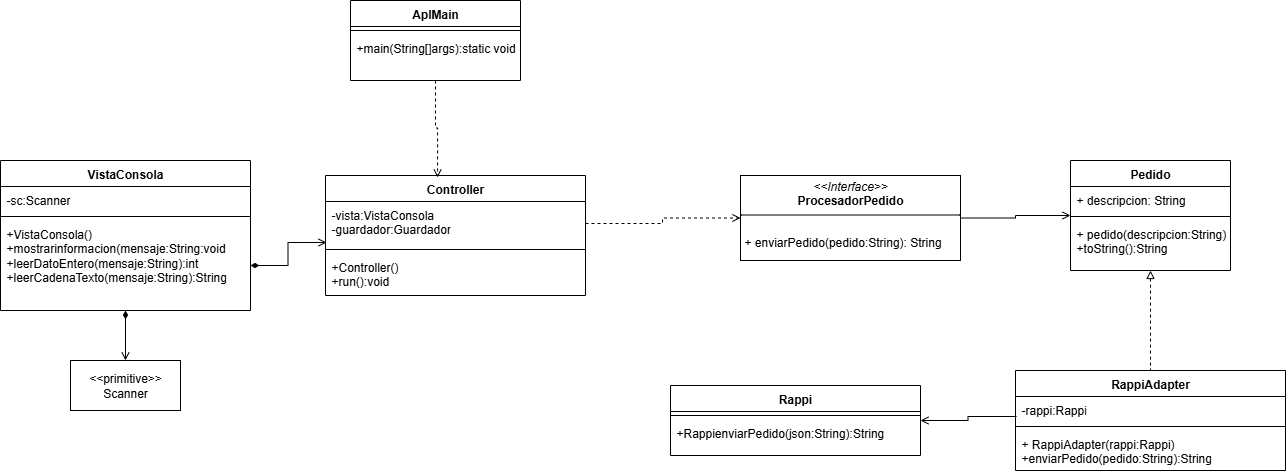

The diagram above was exported from draw.io. Its source (the exported page's mxGraphModel, read from the mxfile embedded in the PNG):
<mxGraphModel dx="1245" dy="425" grid="1" gridSize="10" guides="1" tooltips="1" connect="1" arrows="1" fold="1" page="1" pageScale="1" pageWidth="827" pageHeight="1169" math="0" shadow="0">
  <root>
    <mxCell id="VmRnGzkgdOb8Bp9QW8KS-0" />
    <mxCell id="VmRnGzkgdOb8Bp9QW8KS-1" parent="VmRnGzkgdOb8Bp9QW8KS-0" />
    <mxCell id="VmRnGzkgdOb8Bp9QW8KS-3" value="RappiAdapter" style="swimlane;fontStyle=1;align=center;verticalAlign=top;childLayout=stackLayout;horizontal=1;startSize=26;horizontalStack=0;resizeParent=1;resizeParentMax=0;resizeLast=0;collapsible=1;marginBottom=0;whiteSpace=wrap;html=1;" parent="VmRnGzkgdOb8Bp9QW8KS-1" vertex="1">
      <mxGeometry x="575" y="400" width="270" height="100" as="geometry" />
    </mxCell>
    <mxCell id="VmRnGzkgdOb8Bp9QW8KS-4" value="-rappi:Rappi" style="text;strokeColor=none;fillColor=none;align=left;verticalAlign=top;spacingLeft=4;spacingRight=4;overflow=hidden;rotatable=0;points=[[0,0.5],[1,0.5]];portConstraint=eastwest;whiteSpace=wrap;html=1;" parent="VmRnGzkgdOb8Bp9QW8KS-3" vertex="1">
      <mxGeometry y="26" width="270" height="26" as="geometry" />
    </mxCell>
    <mxCell id="VmRnGzkgdOb8Bp9QW8KS-5" value="" style="line;strokeWidth=1;fillColor=none;align=left;verticalAlign=middle;spacingTop=-1;spacingLeft=3;spacingRight=3;rotatable=0;labelPosition=right;points=[];portConstraint=eastwest;strokeColor=inherit;" parent="VmRnGzkgdOb8Bp9QW8KS-3" vertex="1">
      <mxGeometry y="52" width="270" height="8" as="geometry" />
    </mxCell>
    <mxCell id="VmRnGzkgdOb8Bp9QW8KS-6" value="+ RappiAdapter(rappi:Rappi)&lt;div&gt;+enviarPedido(pedido:String):String&lt;/div&gt;" style="text;strokeColor=none;fillColor=none;align=left;verticalAlign=top;spacingLeft=4;spacingRight=4;overflow=hidden;rotatable=0;points=[[0,0.5],[1,0.5]];portConstraint=eastwest;whiteSpace=wrap;html=1;" parent="VmRnGzkgdOb8Bp9QW8KS-3" vertex="1">
      <mxGeometry y="60" width="270" height="40" as="geometry" />
    </mxCell>
    <mxCell id="qLJ5wh1UcfFyktT5Oeff-4" style="edgeStyle=orthogonalEdgeStyle;rounded=0;orthogonalLoop=1;jettySize=auto;html=1;exitX=1;exitY=0.5;exitDx=0;exitDy=0;entryX=0;entryY=0.5;entryDx=0;entryDy=0;endArrow=open;endFill=0;" parent="VmRnGzkgdOb8Bp9QW8KS-1" source="VmRnGzkgdOb8Bp9QW8KS-7" target="qLJ5wh1UcfFyktT5Oeff-0" edge="1">
      <mxGeometry relative="1" as="geometry" />
    </mxCell>
    <mxCell id="VmRnGzkgdOb8Bp9QW8KS-7" value="&lt;p style=&quot;margin:0px;margin-top:4px;text-align:center;&quot;&gt;&lt;i&gt;&amp;lt;&amp;lt;Interface&amp;gt;&amp;gt;&lt;/i&gt;&lt;br&gt;&lt;b&gt;ProcesadorPedido&lt;/b&gt;&lt;/p&gt;&lt;hr size=&quot;1&quot; style=&quot;border-style:solid;&quot;&gt;&lt;p style=&quot;margin:0px;margin-left:4px;&quot;&gt;&lt;br&gt;&lt;/p&gt;&lt;p style=&quot;margin:0px;margin-left:4px;&quot;&gt;+ enviarPedido(pedido:String): String&lt;br&gt;&lt;/p&gt;" style="verticalAlign=top;align=left;overflow=fill;html=1;whiteSpace=wrap;" parent="VmRnGzkgdOb8Bp9QW8KS-1" vertex="1">
      <mxGeometry x="300" y="205" width="220" height="85" as="geometry" />
    </mxCell>
    <mxCell id="VmRnGzkgdOb8Bp9QW8KS-8" value="Rappi" style="swimlane;fontStyle=1;align=center;verticalAlign=top;childLayout=stackLayout;horizontal=1;startSize=26;horizontalStack=0;resizeParent=1;resizeParentMax=0;resizeLast=0;collapsible=1;marginBottom=0;whiteSpace=wrap;html=1;" parent="VmRnGzkgdOb8Bp9QW8KS-1" vertex="1">
      <mxGeometry x="230" y="415" width="250" height="70" as="geometry" />
    </mxCell>
    <mxCell id="VmRnGzkgdOb8Bp9QW8KS-9" value="" style="line;strokeWidth=1;fillColor=none;align=left;verticalAlign=middle;spacingTop=-1;spacingLeft=3;spacingRight=3;rotatable=0;labelPosition=right;points=[];portConstraint=eastwest;strokeColor=inherit;" parent="VmRnGzkgdOb8Bp9QW8KS-8" vertex="1">
      <mxGeometry y="26" width="250" height="8" as="geometry" />
    </mxCell>
    <mxCell id="VmRnGzkgdOb8Bp9QW8KS-10" value="+RappienviarPedido(json:String):String" style="text;strokeColor=none;fillColor=none;align=left;verticalAlign=top;spacingLeft=4;spacingRight=4;overflow=hidden;rotatable=0;points=[[0,0.5],[1,0.5]];portConstraint=eastwest;whiteSpace=wrap;html=1;" parent="VmRnGzkgdOb8Bp9QW8KS-8" vertex="1">
      <mxGeometry y="34" width="250" height="36" as="geometry" />
    </mxCell>
    <mxCell id="VmRnGzkgdOb8Bp9QW8KS-11" value="Controller" style="swimlane;fontStyle=1;align=center;verticalAlign=top;childLayout=stackLayout;horizontal=1;startSize=26;horizontalStack=0;resizeParent=1;resizeParentMax=0;resizeLast=0;collapsible=1;marginBottom=0;whiteSpace=wrap;html=1;" parent="VmRnGzkgdOb8Bp9QW8KS-1" vertex="1">
      <mxGeometry x="-115" y="205" width="260" height="120" as="geometry" />
    </mxCell>
    <mxCell id="VmRnGzkgdOb8Bp9QW8KS-12" value="-vista:VistaConsola&lt;div&gt;-guardador:Guardador&lt;/div&gt;" style="text;strokeColor=none;fillColor=none;align=left;verticalAlign=top;spacingLeft=4;spacingRight=4;overflow=hidden;rotatable=0;points=[[0,0.5],[1,0.5]];portConstraint=eastwest;whiteSpace=wrap;html=1;" parent="VmRnGzkgdOb8Bp9QW8KS-11" vertex="1">
      <mxGeometry y="26" width="260" height="44" as="geometry" />
    </mxCell>
    <mxCell id="VmRnGzkgdOb8Bp9QW8KS-13" value="" style="line;strokeWidth=1;fillColor=none;align=left;verticalAlign=middle;spacingTop=-1;spacingLeft=3;spacingRight=3;rotatable=0;labelPosition=right;points=[];portConstraint=eastwest;strokeColor=inherit;" parent="VmRnGzkgdOb8Bp9QW8KS-11" vertex="1">
      <mxGeometry y="70" width="260" height="8" as="geometry" />
    </mxCell>
    <mxCell id="VmRnGzkgdOb8Bp9QW8KS-14" value="+Controller()&lt;div&gt;+run():void&lt;/div&gt;" style="text;strokeColor=none;fillColor=none;align=left;verticalAlign=top;spacingLeft=4;spacingRight=4;overflow=hidden;rotatable=0;points=[[0,0.5],[1,0.5]];portConstraint=eastwest;whiteSpace=wrap;html=1;" parent="VmRnGzkgdOb8Bp9QW8KS-11" vertex="1">
      <mxGeometry y="78" width="260" height="42" as="geometry" />
    </mxCell>
    <mxCell id="VmRnGzkgdOb8Bp9QW8KS-15" style="edgeStyle=orthogonalEdgeStyle;rounded=0;orthogonalLoop=1;jettySize=auto;html=1;entryX=0.5;entryY=0;entryDx=0;entryDy=0;endArrow=open;endFill=0;startArrow=diamondThin;startFill=1;" parent="VmRnGzkgdOb8Bp9QW8KS-1" source="VmRnGzkgdOb8Bp9QW8KS-16" target="VmRnGzkgdOb8Bp9QW8KS-20" edge="1">
      <mxGeometry relative="1" as="geometry" />
    </mxCell>
    <mxCell id="VmRnGzkgdOb8Bp9QW8KS-16" value="VistaConsola" style="swimlane;fontStyle=1;align=center;verticalAlign=top;childLayout=stackLayout;horizontal=1;startSize=26;horizontalStack=0;resizeParent=1;resizeParentMax=0;resizeLast=0;collapsible=1;marginBottom=0;whiteSpace=wrap;html=1;" parent="VmRnGzkgdOb8Bp9QW8KS-1" vertex="1">
      <mxGeometry x="-440" y="190" width="250" height="150" as="geometry" />
    </mxCell>
    <mxCell id="VmRnGzkgdOb8Bp9QW8KS-17" value="-sc:Scanner" style="text;strokeColor=none;fillColor=none;align=left;verticalAlign=top;spacingLeft=4;spacingRight=4;overflow=hidden;rotatable=0;points=[[0,0.5],[1,0.5]];portConstraint=eastwest;whiteSpace=wrap;html=1;" parent="VmRnGzkgdOb8Bp9QW8KS-16" vertex="1">
      <mxGeometry y="26" width="250" height="26" as="geometry" />
    </mxCell>
    <mxCell id="VmRnGzkgdOb8Bp9QW8KS-18" value="" style="line;strokeWidth=1;fillColor=none;align=left;verticalAlign=middle;spacingTop=-1;spacingLeft=3;spacingRight=3;rotatable=0;labelPosition=right;points=[];portConstraint=eastwest;strokeColor=inherit;" parent="VmRnGzkgdOb8Bp9QW8KS-16" vertex="1">
      <mxGeometry y="52" width="250" height="8" as="geometry" />
    </mxCell>
    <mxCell id="VmRnGzkgdOb8Bp9QW8KS-19" value="+VistaConsola()&lt;div&gt;+mostrarinformacion(mensaje:String:void&lt;/div&gt;&lt;div&gt;+leerDatoEntero(mensaje:String):int&lt;/div&gt;&lt;div&gt;+leerCadenaTexto(mensaje:String):String&lt;/div&gt;" style="text;strokeColor=none;fillColor=none;align=left;verticalAlign=top;spacingLeft=4;spacingRight=4;overflow=hidden;rotatable=0;points=[[0,0.5],[1,0.5]];portConstraint=eastwest;whiteSpace=wrap;html=1;" parent="VmRnGzkgdOb8Bp9QW8KS-16" vertex="1">
      <mxGeometry y="60" width="250" height="90" as="geometry" />
    </mxCell>
    <mxCell id="VmRnGzkgdOb8Bp9QW8KS-20" value="&amp;lt;&amp;lt;primitive&amp;gt;&amp;gt;&lt;div&gt;Scanner&lt;/div&gt;" style="html=1;whiteSpace=wrap;" parent="VmRnGzkgdOb8Bp9QW8KS-1" vertex="1">
      <mxGeometry x="-370" y="390" width="110" height="50" as="geometry" />
    </mxCell>
    <mxCell id="VmRnGzkgdOb8Bp9QW8KS-21" style="edgeStyle=orthogonalEdgeStyle;rounded=0;orthogonalLoop=1;jettySize=auto;html=1;entryX=0.004;entryY=0.932;entryDx=0;entryDy=0;entryPerimeter=0;endArrow=open;endFill=0;startArrow=diamondThin;startFill=1;" parent="VmRnGzkgdOb8Bp9QW8KS-1" source="VmRnGzkgdOb8Bp9QW8KS-19" target="VmRnGzkgdOb8Bp9QW8KS-12" edge="1">
      <mxGeometry relative="1" as="geometry" />
    </mxCell>
    <mxCell id="VmRnGzkgdOb8Bp9QW8KS-22" style="edgeStyle=orthogonalEdgeStyle;rounded=0;orthogonalLoop=1;jettySize=auto;html=1;entryX=0.004;entryY=0.769;entryDx=0;entryDy=0;entryPerimeter=0;startArrow=open;startFill=0;endArrow=none;endFill=0;" parent="VmRnGzkgdOb8Bp9QW8KS-1" source="VmRnGzkgdOb8Bp9QW8KS-8" target="VmRnGzkgdOb8Bp9QW8KS-4" edge="1">
      <mxGeometry relative="1" as="geometry" />
    </mxCell>
    <mxCell id="VmRnGzkgdOb8Bp9QW8KS-23" style="edgeStyle=orthogonalEdgeStyle;rounded=0;orthogonalLoop=1;jettySize=auto;html=1;entryX=0;entryY=0.5;entryDx=0;entryDy=0;endArrow=open;endFill=0;dashed=1;" parent="VmRnGzkgdOb8Bp9QW8KS-1" source="VmRnGzkgdOb8Bp9QW8KS-12" target="VmRnGzkgdOb8Bp9QW8KS-7" edge="1">
      <mxGeometry relative="1" as="geometry">
        <Array as="points">
          <mxPoint x="222" y="253" />
          <mxPoint x="222" y="248" />
        </Array>
      </mxGeometry>
    </mxCell>
    <mxCell id="MVizV_nGYdRUrnQAOmVI-1" style="edgeStyle=orthogonalEdgeStyle;rounded=0;orthogonalLoop=1;jettySize=auto;html=1;entryX=0.5;entryY=0;entryDx=0;entryDy=0;startArrow=block;startFill=0;endArrow=none;endFill=0;dashed=1;" parent="VmRnGzkgdOb8Bp9QW8KS-1" source="qLJ5wh1UcfFyktT5Oeff-0" target="VmRnGzkgdOb8Bp9QW8KS-3" edge="1">
      <mxGeometry relative="1" as="geometry" />
    </mxCell>
    <mxCell id="qLJ5wh1UcfFyktT5Oeff-0" value="Pedido" style="swimlane;fontStyle=1;align=center;verticalAlign=top;childLayout=stackLayout;horizontal=1;startSize=26;horizontalStack=0;resizeParent=1;resizeParentMax=0;resizeLast=0;collapsible=1;marginBottom=0;whiteSpace=wrap;html=1;" parent="VmRnGzkgdOb8Bp9QW8KS-1" vertex="1">
      <mxGeometry x="630" y="190" width="160" height="110" as="geometry" />
    </mxCell>
    <mxCell id="qLJ5wh1UcfFyktT5Oeff-1" value="+ descripcion: String" style="text;strokeColor=none;fillColor=none;align=left;verticalAlign=top;spacingLeft=4;spacingRight=4;overflow=hidden;rotatable=0;points=[[0,0.5],[1,0.5]];portConstraint=eastwest;whiteSpace=wrap;html=1;" parent="qLJ5wh1UcfFyktT5Oeff-0" vertex="1">
      <mxGeometry y="26" width="160" height="26" as="geometry" />
    </mxCell>
    <mxCell id="qLJ5wh1UcfFyktT5Oeff-2" value="" style="line;strokeWidth=1;fillColor=none;align=left;verticalAlign=middle;spacingTop=-1;spacingLeft=3;spacingRight=3;rotatable=0;labelPosition=right;points=[];portConstraint=eastwest;strokeColor=inherit;" parent="qLJ5wh1UcfFyktT5Oeff-0" vertex="1">
      <mxGeometry y="52" width="160" height="8" as="geometry" />
    </mxCell>
    <mxCell id="qLJ5wh1UcfFyktT5Oeff-3" value="+ pedido(descripcion:String)&lt;div&gt;+toString():String&lt;/div&gt;" style="text;strokeColor=none;fillColor=none;align=left;verticalAlign=top;spacingLeft=4;spacingRight=4;overflow=hidden;rotatable=0;points=[[0,0.5],[1,0.5]];portConstraint=eastwest;whiteSpace=wrap;html=1;" parent="qLJ5wh1UcfFyktT5Oeff-0" vertex="1">
      <mxGeometry y="60" width="160" height="50" as="geometry" />
    </mxCell>
    <mxCell id="zfREWeBfVwxvTc7zrFjZ-0" style="edgeStyle=orthogonalEdgeStyle;rounded=0;orthogonalLoop=1;jettySize=auto;html=1;dashed=1;endArrow=open;endFill=0;entryX=0.431;entryY=0.017;entryDx=0;entryDy=0;entryPerimeter=0;" edge="1" parent="VmRnGzkgdOb8Bp9QW8KS-1" source="zfREWeBfVwxvTc7zrFjZ-1" target="VmRnGzkgdOb8Bp9QW8KS-11">
      <mxGeometry relative="1" as="geometry">
        <mxPoint x="-5" y="195" as="targetPoint" />
      </mxGeometry>
    </mxCell>
    <mxCell id="zfREWeBfVwxvTc7zrFjZ-1" value="AplMain" style="swimlane;fontStyle=1;align=center;verticalAlign=top;childLayout=stackLayout;horizontal=1;startSize=26;horizontalStack=0;resizeParent=1;resizeParentMax=0;resizeLast=0;collapsible=1;marginBottom=0;whiteSpace=wrap;html=1;" vertex="1" parent="VmRnGzkgdOb8Bp9QW8KS-1">
      <mxGeometry x="-90" y="30" width="170" height="80" as="geometry" />
    </mxCell>
    <mxCell id="zfREWeBfVwxvTc7zrFjZ-2" value="" style="line;strokeWidth=1;fillColor=none;align=left;verticalAlign=middle;spacingTop=-1;spacingLeft=3;spacingRight=3;rotatable=0;labelPosition=right;points=[];portConstraint=eastwest;strokeColor=inherit;" vertex="1" parent="zfREWeBfVwxvTc7zrFjZ-1">
      <mxGeometry y="26" width="170" height="8" as="geometry" />
    </mxCell>
    <mxCell id="zfREWeBfVwxvTc7zrFjZ-3" value="+main(String[]args):static void" style="text;strokeColor=none;fillColor=none;align=left;verticalAlign=top;spacingLeft=4;spacingRight=4;overflow=hidden;rotatable=0;points=[[0,0.5],[1,0.5]];portConstraint=eastwest;whiteSpace=wrap;html=1;" vertex="1" parent="zfREWeBfVwxvTc7zrFjZ-1">
      <mxGeometry y="34" width="170" height="46" as="geometry" />
    </mxCell>
  </root>
</mxGraphModel>